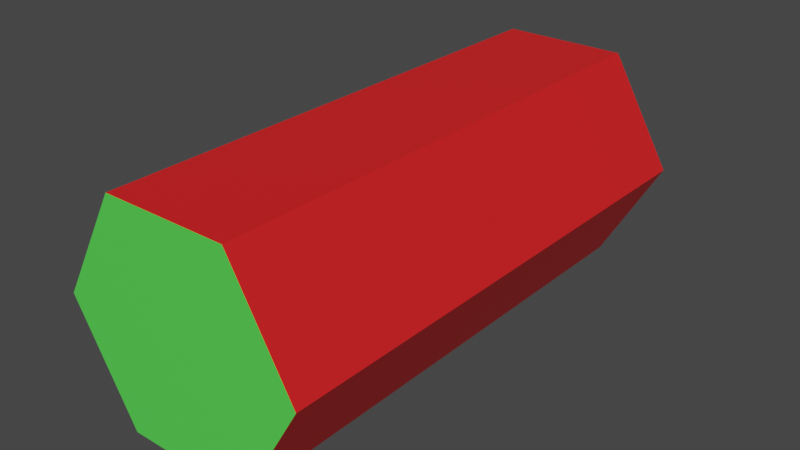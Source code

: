 # Source: Stinger.blend  (saved by Blender 3.4.6; exported with 4.5.12 LTS)
import bpy
from mathutils import Matrix  # noqa: F401  (used for matrix-valued properties, if any)

bpy.ops.wm.read_factory_settings(use_empty=True)
scene = bpy.context.scene
scene.name = 'Scene'

# ---- collections
col_stinger = bpy.data.collections.new('Stinger'); scene.collection.children.link(col_stinger)

# ---- materials (node trees are filled in below, after node groups)
mat_material_001 = bpy.data.materials.new('Material.001')
mat_material_001.use_transparent_shadow = False
mat_material_002 = bpy.data.materials.new('Material.002')
mat_material_002.use_transparent_shadow = False

# ---- material node trees
mat_material_001.use_nodes = True; mat_material_001.node_tree.nodes.clear()
_N = mat_material_001.node_tree.nodes; _L = mat_material_001.node_tree.links
n0 = _N.new('ShaderNodeBsdfPrincipled'); n0.name = 'Principled BSDF'; n0.location = (10, 300)
n0.distribution = 'GGX'
n0.subsurface_method = 'RANDOM_WALK_SKIN'
n0.inputs[0].default_value = (0.8, 0.01355, 0.01578, 1.0)
n0.inputs[3].default_value = 1.45
n0.inputs[27].default_value = (0.0, 0.0, 0.0, 1.0)
n0.inputs[28].default_value = 1.0
n1 = _N.new('ShaderNodeOutputMaterial'); n1.name = 'Material Output'; n1.location = (300, 300)
_L.new(n0.outputs[0], n1.inputs[0])
n1.is_active_output = True
mat_material_002.use_nodes = True; mat_material_002.node_tree.nodes.clear()
_N = mat_material_002.node_tree.nodes; _L = mat_material_002.node_tree.links
n0 = _N.new('ShaderNodeBsdfPrincipled'); n0.name = 'Principled BSDF'; n0.location = (10, 300)
n0.distribution = 'GGX'
n0.subsurface_method = 'RANDOM_WALK_SKIN'
n0.inputs[0].default_value = (0.09194, 0.8, 0.08196, 1.0)
n0.inputs[3].default_value = 1.45
n0.inputs[27].default_value = (0.0, 0.0, 0.0, 1.0)
n0.inputs[28].default_value = 1.0
n1 = _N.new('ShaderNodeOutputMaterial'); n1.name = 'Material Output'; n1.location = (300, 300)
_L.new(n0.outputs[0], n1.inputs[0])
n1.is_active_output = True

# ---- world
world_world = bpy.data.worlds.new('World'); scene.world = world_world
world_world.use_nodes = True; world_world.node_tree.nodes.clear()
_N = world_world.node_tree.nodes; _L = world_world.node_tree.links
n0 = _N.new('ShaderNodeOutputWorld'); n0.name = 'World Output'; n0.location = (300, 300)
n1 = _N.new('ShaderNodeBackground'); n1.name = 'Background'; n1.location = (10, 300)
n1.inputs[0].default_value = (0.05088, 0.05088, 0.05088, 1.0)
_L.new(n1.outputs[0], n0.inputs[0])
n0.is_active_output = True
world_world.color = (0.05088, 0.05088, 0.05088)
world_world.use_sun_shadow = False
world_world.sun_shadow_jitter_overblur = 0.0

# ---- meshes
me_cylinder = bpy.data.meshes.new('Cylinder')
me_cylinder.from_pydata([(-1.0, 2.079, 9.088e-08), (-1.0, -2.079, -9.088e-08), (-0.5, 2.079, 0.866), (-0.5, -2.079, 0.866), (0.5, 2.079, 0.866), (0.5, -2.079, 0.866), (1.0, 2.079, 9.088e-08), (1.0, -2.079, -9.088e-08), (0.5, 2.079, -0.866), (0.5, -2.079, -0.866), (-0.5, 2.079, -0.866), (-0.5, -2.079, -0.866)], [], [(0, 1, 3, 2), (2, 3, 5, 4), (4, 5, 7, 6), (6, 7, 9, 8), (3, 1, 11, 9, 7, 5), (8, 9, 11, 10), (10, 11, 1, 0), (0, 2, 4, 6, 8, 10)])
me_cylinder.polygons.foreach_set('material_index', [0, 0, 0, 0, 1, 0, 0, 0])
_uv = me_cylinder.uv_layers.new(name='UVMap')
_uv.uv.foreach_set('vector', [1.0, 0.5, 1.0, 1.0, 0.8333, 1.0, 0.8333, 0.5, 0.8333, 0.5, 0.8333, 1.0, 0.6667, 1.0, 0.6667, 0.5, 0.6667, 0.5, 0.6667, 1.0, 0.5, 1.0, 0.5, 0.5, 0.5, 0.5, 0.5, 1.0, 0.3333, 1.0, 0.3333, 0.5, 0.4578, 0.37, 0.25, 0.49, 0.04215, 0.37, 0.04215, 0.13, 0.25, 0.01, 0.4578, 0.13, 0.3333, 0.5, 0.3333, 1.0, 0.1667, 1.0, 0.1667, 0.5, 0.1667, 0.5, 0.1667, 1.0, -8.941e-08, 1.0, -8.941e-08, 0.5, 0.75, 0.49, 0.9578, 0.37, 0.9578, 0.13, 0.75, 0.01, 0.5422, 0.13, 0.5422, 0.37])
me_cylinder.materials.append(mat_material_001)
me_cylinder.materials.append(mat_material_002)
me_cylinder.update()

# ---- objects
ob_cylinder = bpy.data.objects.new('Cylinder', me_cylinder)

# ---- transforms, parenting, visibility, modifiers, constraints
ob_cylinder.location = (0.0, 0.0, 0.0)

# ---- collection membership
col_stinger.objects.link(ob_cylinder)

# ---- scene / render settings (as saved in the file)
scene.frame_start = 1; scene.frame_end = 250; scene.frame_set(1)
scene.render.engine = 'BLENDER_EEVEE_NEXT'
scene.cycles.sampling_pattern = 'TABULATED_SOBOL'
scene.cycles.use_light_tree = False
scene.view_settings.view_transform = 'Filmic'
bpy.context.view_layer.update()

# ---- added for rendering (the .blend has no active camera and no usable light): camera, sun
cam_auto = bpy.data.cameras.new('AutoCamera')
cam_auto.lens = 50.0
cam_auto.sensor_width = 36.0
cam_auto.clip_end = 1000.0
ob_auto_camera = bpy.data.objects.new('AutoCamera', cam_auto)
scene.collection.objects.link(ob_auto_camera)
ob_auto_camera.location = (4.55985, -5.47183, 3.64788)
ob_auto_camera.rotation_euler = (1.09748, -7.21219e-08, 0.694738)
scene.camera = ob_auto_camera
light_auto_sun = bpy.data.lights.new('AutoSun', 'SUN')
light_auto_sun.energy = 3.0
light_auto_sun.angle = 0.0523599
ob_auto_sun = bpy.data.objects.new('AutoSun', light_auto_sun)
scene.collection.objects.link(ob_auto_sun)
ob_auto_sun.rotation_euler = (0.872665, 0.174533, 0.523599)
bpy.context.view_layer.update()
